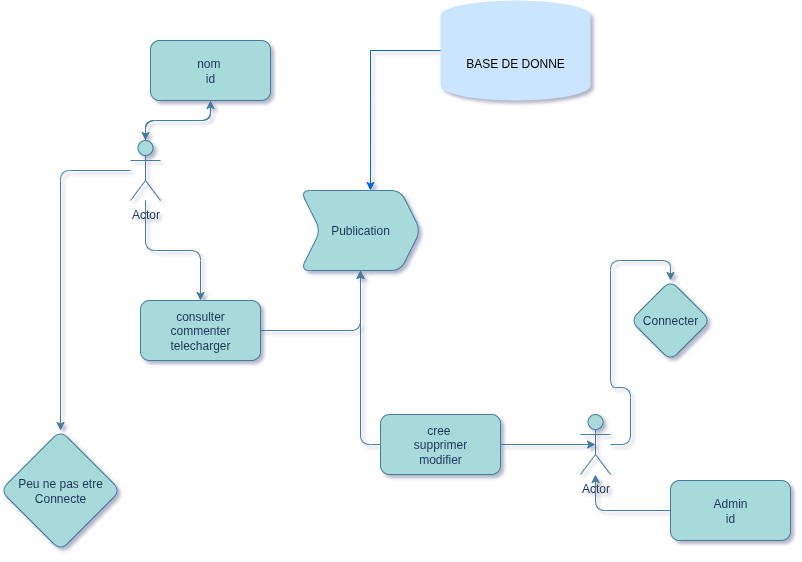

The diagram above was exported from draw.io. Its source (the exported page's mxGraphModel, read from the mxfile embedded in the PNG):
<mxGraphModel dx="2041" dy="531" grid="1" gridSize="10" guides="1" tooltips="1" connect="1" arrows="1" fold="1" page="1" pageScale="1" pageWidth="1169" pageHeight="827" background="#ffffff" math="0" shadow="1">
  <root>
    <mxCell id="0" />
    <mxCell id="1" parent="0" />
    <mxCell id="7XMEeUwBXGuKW0E2aaos-5" value="" style="edgeStyle=orthogonalEdgeStyle;rounded=1;orthogonalLoop=1;jettySize=auto;html=1;labelBackgroundColor=none;strokeColor=#457B9D;fontColor=default;" parent="1" source="7XMEeUwBXGuKW0E2aaos-1" target="7XMEeUwBXGuKW0E2aaos-3" edge="1">
      <mxGeometry relative="1" as="geometry" />
    </mxCell>
    <mxCell id="7XMEeUwBXGuKW0E2aaos-9" value="" style="edgeStyle=orthogonalEdgeStyle;rounded=1;orthogonalLoop=1;jettySize=auto;html=1;labelBackgroundColor=none;strokeColor=#457B9D;fontColor=default;" parent="1" source="7XMEeUwBXGuKW0E2aaos-1" target="7XMEeUwBXGuKW0E2aaos-8" edge="1">
      <mxGeometry relative="1" as="geometry" />
    </mxCell>
    <mxCell id="7XMEeUwBXGuKW0E2aaos-23" style="edgeStyle=orthogonalEdgeStyle;rounded=1;orthogonalLoop=1;jettySize=auto;html=1;labelBackgroundColor=none;strokeColor=#457B9D;fontColor=default;" parent="1" source="7XMEeUwBXGuKW0E2aaos-1" target="7XMEeUwBXGuKW0E2aaos-22" edge="1">
      <mxGeometry relative="1" as="geometry">
        <mxPoint x="-50" y="720" as="targetPoint" />
      </mxGeometry>
    </mxCell>
    <mxCell id="7XMEeUwBXGuKW0E2aaos-1" value="Actor" style="shape=umlActor;verticalLabelPosition=bottom;verticalAlign=top;html=1;outlineConnect=0;labelBackgroundColor=none;fillColor=#A8DADC;strokeColor=#457B9D;fontColor=#1D3557;rounded=1;" parent="1" vertex="1">
      <mxGeometry x="-40" y="380" width="30" height="60" as="geometry" />
    </mxCell>
    <mxCell id="7XMEeUwBXGuKW0E2aaos-4" value="" style="edgeStyle=orthogonalEdgeStyle;rounded=1;orthogonalLoop=1;jettySize=auto;html=1;labelBackgroundColor=none;strokeColor=#457B9D;fontColor=default;" parent="1" source="7XMEeUwBXGuKW0E2aaos-3" target="7XMEeUwBXGuKW0E2aaos-1" edge="1">
      <mxGeometry relative="1" as="geometry" />
    </mxCell>
    <mxCell id="7XMEeUwBXGuKW0E2aaos-3" value="nom&amp;nbsp;&lt;div&gt;id&lt;/div&gt;" style="rounded=1;whiteSpace=wrap;html=1;labelBackgroundColor=none;fillColor=#A8DADC;strokeColor=#457B9D;fontColor=#1D3557;" parent="1" vertex="1">
      <mxGeometry x="-20" y="280" width="120" height="60" as="geometry" />
    </mxCell>
    <mxCell id="7XMEeUwBXGuKW0E2aaos-7" value="Publication" style="shape=step;perimeter=stepPerimeter;whiteSpace=wrap;html=1;fixedSize=1;labelBackgroundColor=none;fillColor=#A8DADC;strokeColor=#457B9D;fontColor=#1D3557;rounded=1;" parent="1" vertex="1">
      <mxGeometry x="130" y="430" width="120" height="80" as="geometry" />
    </mxCell>
    <mxCell id="7XMEeUwBXGuKW0E2aaos-11" style="edgeStyle=orthogonalEdgeStyle;rounded=1;orthogonalLoop=1;jettySize=auto;html=1;labelBackgroundColor=none;strokeColor=#457B9D;fontColor=default;" parent="1" source="7XMEeUwBXGuKW0E2aaos-8" target="7XMEeUwBXGuKW0E2aaos-7" edge="1">
      <mxGeometry relative="1" as="geometry" />
    </mxCell>
    <mxCell id="7XMEeUwBXGuKW0E2aaos-8" value="consulter&lt;div&gt;commenter&lt;/div&gt;&lt;div&gt;telecharger&lt;/div&gt;" style="rounded=1;whiteSpace=wrap;html=1;labelBackgroundColor=none;fillColor=#A8DADC;strokeColor=#457B9D;fontColor=#1D3557;" parent="1" vertex="1">
      <mxGeometry x="-30" y="540" width="120" height="60" as="geometry" />
    </mxCell>
    <mxCell id="7XMEeUwBXGuKW0E2aaos-24" style="edgeStyle=orthogonalEdgeStyle;rounded=1;orthogonalLoop=1;jettySize=auto;html=1;entryX=0.5;entryY=0;entryDx=0;entryDy=0;labelBackgroundColor=none;strokeColor=#457B9D;fontColor=default;" parent="1" source="7XMEeUwBXGuKW0E2aaos-12" target="7XMEeUwBXGuKW0E2aaos-19" edge="1">
      <mxGeometry relative="1" as="geometry" />
    </mxCell>
    <mxCell id="7XMEeUwBXGuKW0E2aaos-12" value="Actor" style="shape=umlActor;verticalLabelPosition=bottom;verticalAlign=top;html=1;outlineConnect=0;labelBackgroundColor=none;fillColor=#A8DADC;strokeColor=#457B9D;fontColor=#1D3557;rounded=1;" parent="1" vertex="1">
      <mxGeometry x="410" y="654" width="30" height="60" as="geometry" />
    </mxCell>
    <mxCell id="7XMEeUwBXGuKW0E2aaos-15" style="edgeStyle=orthogonalEdgeStyle;rounded=1;orthogonalLoop=1;jettySize=auto;html=1;labelBackgroundColor=none;strokeColor=#457B9D;fontColor=default;" parent="1" source="7XMEeUwBXGuKW0E2aaos-14" target="7XMEeUwBXGuKW0E2aaos-12" edge="1">
      <mxGeometry relative="1" as="geometry" />
    </mxCell>
    <mxCell id="7XMEeUwBXGuKW0E2aaos-14" value="Admin&lt;div&gt;id&lt;/div&gt;" style="rounded=1;whiteSpace=wrap;html=1;labelBackgroundColor=none;fillColor=#A8DADC;strokeColor=#457B9D;fontColor=#1D3557;" parent="1" vertex="1">
      <mxGeometry x="500" y="720" width="120" height="60" as="geometry" />
    </mxCell>
    <mxCell id="7XMEeUwBXGuKW0E2aaos-18" style="edgeStyle=orthogonalEdgeStyle;rounded=1;orthogonalLoop=1;jettySize=auto;html=1;labelBackgroundColor=none;strokeColor=#457B9D;fontColor=default;" parent="1" source="7XMEeUwBXGuKW0E2aaos-16" edge="1">
      <mxGeometry relative="1" as="geometry">
        <mxPoint x="190" y="510" as="targetPoint" />
      </mxGeometry>
    </mxCell>
    <mxCell id="7XMEeUwBXGuKW0E2aaos-16" value="cree&amp;nbsp;&lt;div&gt;supprimer&lt;/div&gt;&lt;div&gt;modifier&lt;/div&gt;" style="rounded=1;whiteSpace=wrap;html=1;labelBackgroundColor=none;fillColor=#A8DADC;strokeColor=#457B9D;fontColor=#1D3557;" parent="1" vertex="1">
      <mxGeometry x="210" y="654" width="120" height="60" as="geometry" />
    </mxCell>
    <mxCell id="7XMEeUwBXGuKW0E2aaos-17" style="edgeStyle=orthogonalEdgeStyle;rounded=1;orthogonalLoop=1;jettySize=auto;html=1;entryX=0.5;entryY=0.5;entryDx=0;entryDy=0;entryPerimeter=0;labelBackgroundColor=none;strokeColor=#457B9D;fontColor=default;" parent="1" source="7XMEeUwBXGuKW0E2aaos-16" target="7XMEeUwBXGuKW0E2aaos-12" edge="1">
      <mxGeometry relative="1" as="geometry" />
    </mxCell>
    <mxCell id="7XMEeUwBXGuKW0E2aaos-19" value="Connecter" style="rhombus;whiteSpace=wrap;html=1;labelBackgroundColor=none;fillColor=#A8DADC;strokeColor=#457B9D;fontColor=#1D3557;rounded=1;" parent="1" vertex="1">
      <mxGeometry x="460" y="520" width="80" height="80" as="geometry" />
    </mxCell>
    <mxCell id="7XMEeUwBXGuKW0E2aaos-22" value="Peu ne pas etre Connecte" style="rhombus;whiteSpace=wrap;html=1;labelBackgroundColor=none;fillColor=#A8DADC;strokeColor=#457B9D;fontColor=#1D3557;rounded=1;" parent="1" vertex="1">
      <mxGeometry x="-170" y="670" width="120" height="120" as="geometry" />
    </mxCell>
    <mxCell id="Uf-kPOzcSqUe9-snMDyh-1" value="&lt;font style=&quot;color: rgb(0, 0, 0);&quot;&gt;BASE DE DONNE&lt;/font&gt;" style="shape=cylinder3;whiteSpace=wrap;html=1;boundedLbl=1;backgroundOutline=1;size=15;fillColor=#cce5ff;strokeColor=light-dark(default, #b6ddfb);" vertex="1" parent="1">
      <mxGeometry x="270" y="240" width="150" height="100" as="geometry" />
    </mxCell>
    <mxCell id="Uf-kPOzcSqUe9-snMDyh-2" style="edgeStyle=orthogonalEdgeStyle;rounded=0;orthogonalLoop=1;jettySize=auto;html=1;entryX=0.583;entryY=0;entryDx=0;entryDy=0;entryPerimeter=0;strokeColor=#0066CC;" edge="1" parent="1" source="Uf-kPOzcSqUe9-snMDyh-1" target="7XMEeUwBXGuKW0E2aaos-7">
      <mxGeometry relative="1" as="geometry" />
    </mxCell>
  </root>
</mxGraphModel>